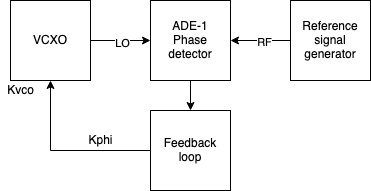

The diagram above was exported from draw.io. Its source (the exported page's mxGraphModel, read from the mxfile embedded in the PNG):
<mxGraphModel dx="1018" dy="594" grid="1" gridSize="10" guides="1" tooltips="1" connect="1" arrows="1" fold="1" page="1" pageScale="1" pageWidth="850" pageHeight="1100" math="0" shadow="0">
  <root>
    <mxCell id="0" />
    <mxCell id="1" parent="0" />
    <mxCell id="7VU5BERifGysGyv97RwJ-7" style="edgeStyle=orthogonalEdgeStyle;rounded=0;orthogonalLoop=1;jettySize=auto;html=1;entryX=0;entryY=0.5;entryDx=0;entryDy=0;" edge="1" parent="1" source="7VU5BERifGysGyv97RwJ-1" target="7VU5BERifGysGyv97RwJ-3">
      <mxGeometry relative="1" as="geometry" />
    </mxCell>
    <mxCell id="7VU5BERifGysGyv97RwJ-10" value="LO" style="edgeLabel;html=1;align=center;verticalAlign=middle;resizable=0;points=[];" vertex="1" connectable="0" parent="7VU5BERifGysGyv97RwJ-7">
      <mxGeometry x="0.0333" y="-2" relative="1" as="geometry">
        <mxPoint as="offset" />
      </mxGeometry>
    </mxCell>
    <mxCell id="7VU5BERifGysGyv97RwJ-1" value="VCXO" style="whiteSpace=wrap;html=1;aspect=fixed;" vertex="1" parent="1">
      <mxGeometry x="120" y="140" width="80" height="80" as="geometry" />
    </mxCell>
    <mxCell id="7VU5BERifGysGyv97RwJ-9" style="edgeStyle=orthogonalEdgeStyle;rounded=0;orthogonalLoop=1;jettySize=auto;html=1;entryX=0.5;entryY=0;entryDx=0;entryDy=0;" edge="1" parent="1" source="7VU5BERifGysGyv97RwJ-3" target="7VU5BERifGysGyv97RwJ-5">
      <mxGeometry relative="1" as="geometry">
        <mxPoint x="280" y="240" as="targetPoint" />
      </mxGeometry>
    </mxCell>
    <mxCell id="7VU5BERifGysGyv97RwJ-3" value="&lt;div&gt;ADE-1 &lt;br&gt;&lt;/div&gt;&lt;div&gt;Phase detector&lt;/div&gt;" style="whiteSpace=wrap;html=1;aspect=fixed;" vertex="1" parent="1">
      <mxGeometry x="260" y="140" width="80" height="80" as="geometry" />
    </mxCell>
    <mxCell id="7VU5BERifGysGyv97RwJ-8" style="edgeStyle=orthogonalEdgeStyle;rounded=0;orthogonalLoop=1;jettySize=auto;html=1;entryX=1;entryY=0.5;entryDx=0;entryDy=0;" edge="1" parent="1" source="7VU5BERifGysGyv97RwJ-4" target="7VU5BERifGysGyv97RwJ-3">
      <mxGeometry relative="1" as="geometry" />
    </mxCell>
    <mxCell id="7VU5BERifGysGyv97RwJ-12" value="RF" style="edgeLabel;html=1;align=center;verticalAlign=middle;resizable=0;points=[];" vertex="1" connectable="0" parent="7VU5BERifGysGyv97RwJ-8">
      <mxGeometry x="-0.1" y="1" relative="1" as="geometry">
        <mxPoint as="offset" />
      </mxGeometry>
    </mxCell>
    <mxCell id="7VU5BERifGysGyv97RwJ-4" value="Reference signal generator" style="whiteSpace=wrap;html=1;aspect=fixed;" vertex="1" parent="1">
      <mxGeometry x="400" y="140" width="80" height="80" as="geometry" />
    </mxCell>
    <mxCell id="7VU5BERifGysGyv97RwJ-5" value="Feedback loop" style="whiteSpace=wrap;html=1;aspect=fixed;" vertex="1" parent="1">
      <mxGeometry x="260" y="250" width="80" height="80" as="geometry" />
    </mxCell>
    <mxCell id="7VU5BERifGysGyv97RwJ-6" value="" style="endArrow=classic;html=1;rounded=0;exitX=0;exitY=0.5;exitDx=0;exitDy=0;entryX=0.5;entryY=1;entryDx=0;entryDy=0;" edge="1" parent="1" source="7VU5BERifGysGyv97RwJ-5" target="7VU5BERifGysGyv97RwJ-1">
      <mxGeometry width="50" height="50" relative="1" as="geometry">
        <mxPoint x="150" y="310" as="sourcePoint" />
        <mxPoint x="200" y="260" as="targetPoint" />
        <Array as="points">
          <mxPoint x="160" y="290" />
        </Array>
      </mxGeometry>
    </mxCell>
    <mxCell id="7VU5BERifGysGyv97RwJ-14" value="Kvco" style="text;html=1;align=center;verticalAlign=middle;resizable=0;points=[];autosize=1;strokeColor=none;fillColor=none;" vertex="1" parent="1">
      <mxGeometry x="110" y="220" width="40" height="20" as="geometry" />
    </mxCell>
    <mxCell id="7VU5BERifGysGyv97RwJ-15" value="Kphi" style="text;html=1;align=center;verticalAlign=middle;resizable=0;points=[];autosize=1;strokeColor=none;fillColor=none;" vertex="1" parent="1">
      <mxGeometry x="190" y="270" width="40" height="20" as="geometry" />
    </mxCell>
  </root>
</mxGraphModel>